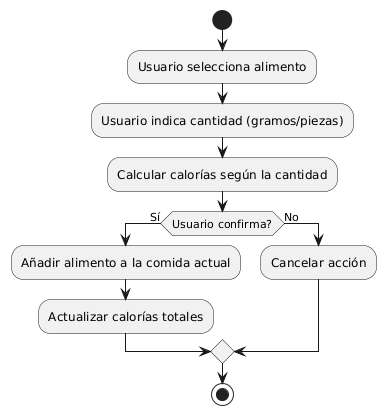

The diagram above was rendered by PlantUML. Its source (embedded in the PNG):
@startuml
start
:Usuario selecciona alimento;
:Usuario indica cantidad (gramos/piezas);
:Calcular calorías según la cantidad;

if (Usuario confirma?) then (Sí)
    :Añadir alimento a la comida actual;
    :Actualizar calorías totales;
else (No)
    :Cancelar acción;
endif

stop
@enduml